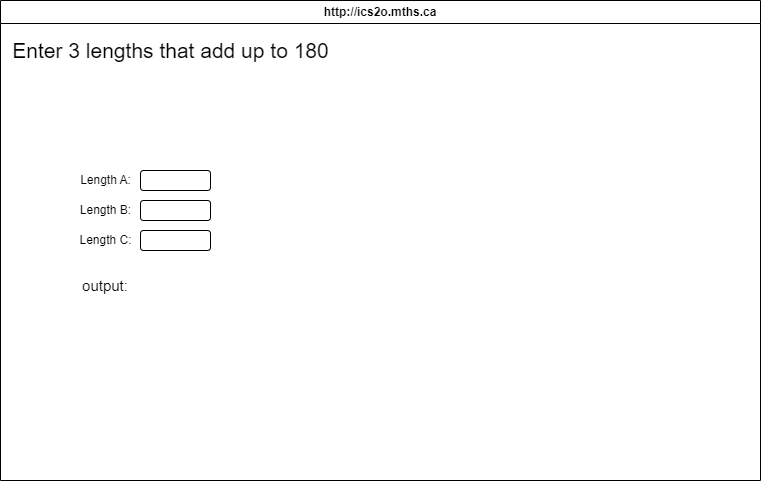

The diagram above was exported from draw.io. Its source (the exported page's mxGraphModel, read from the mxfile embedded in the PNG):
<mxGraphModel dx="702" dy="535" grid="1" gridSize="10" guides="1" tooltips="1" connect="1" arrows="1" fold="1" page="1" pageScale="1" pageWidth="850" pageHeight="1100" math="0" shadow="0">
  <root>
    <mxCell id="0" />
    <mxCell id="1" parent="0" />
    <mxCell id="7" value="http://ics2o.mths.ca" style="swimlane;whiteSpace=wrap;html=1;" parent="1" vertex="1">
      <mxGeometry x="40" y="40" width="760" height="480" as="geometry" />
    </mxCell>
    <mxCell id="15" value="&lt;font style=&quot;font-size: 21px;&quot;&gt;Enter 3 lengths that add up to 180&lt;/font&gt;" style="text;html=1;align=center;verticalAlign=middle;resizable=0;points=[];autosize=1;strokeColor=none;fillColor=none;" vertex="1" parent="7">
      <mxGeometry y="30" width="340" height="40" as="geometry" />
    </mxCell>
    <mxCell id="8" value="" style="rounded=1;whiteSpace=wrap;html=1;" parent="1" vertex="1">
      <mxGeometry x="180" y="210" width="70" height="20" as="geometry" />
    </mxCell>
    <mxCell id="9" value="" style="rounded=1;whiteSpace=wrap;html=1;" parent="1" vertex="1">
      <mxGeometry x="180" y="270" width="70" height="20" as="geometry" />
    </mxCell>
    <mxCell id="10" value="" style="rounded=1;whiteSpace=wrap;html=1;" parent="1" vertex="1">
      <mxGeometry x="180" y="240" width="70" height="20" as="geometry" />
    </mxCell>
    <mxCell id="11" value="Length A:" style="text;html=1;align=center;verticalAlign=middle;resizable=0;points=[];autosize=1;strokeColor=none;fillColor=none;" parent="1" vertex="1">
      <mxGeometry x="110" y="205" width="70" height="30" as="geometry" />
    </mxCell>
    <mxCell id="12" value="Length C:" style="text;html=1;align=center;verticalAlign=middle;resizable=0;points=[];autosize=1;strokeColor=none;fillColor=none;" parent="1" vertex="1">
      <mxGeometry x="105" y="265" width="80" height="30" as="geometry" />
    </mxCell>
    <mxCell id="13" value="Length B:" style="text;html=1;align=center;verticalAlign=middle;resizable=0;points=[];autosize=1;strokeColor=none;fillColor=none;" parent="1" vertex="1">
      <mxGeometry x="105" y="235" width="80" height="30" as="geometry" />
    </mxCell>
    <mxCell id="14" value="output:" style="text;html=1;strokeColor=none;fillColor=none;align=center;verticalAlign=middle;whiteSpace=wrap;rounded=0;fontSize=15;" parent="1" vertex="1">
      <mxGeometry x="115" y="310" width="60" height="30" as="geometry" />
    </mxCell>
  </root>
</mxGraphModel>